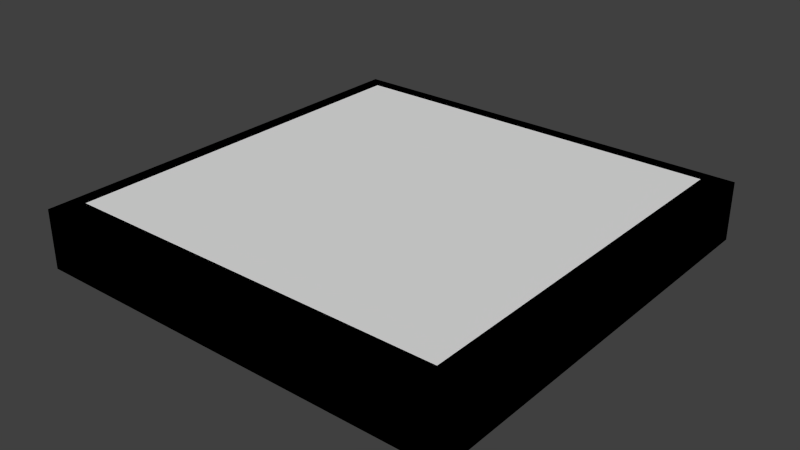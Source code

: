 # Source: tile2.blend  (saved by Blender 2.70.0; exported with 4.5.12 LTS)
import bpy
from mathutils import Matrix  # noqa: F401  (used for matrix-valued properties, if any)

bpy.ops.wm.read_factory_settings(use_empty=True)
scene = bpy.context.scene
scene.name = 'Scene'

# ---- collections
col_collection_1 = bpy.data.collections.new('Collection 1'); scene.collection.children.link(col_collection_1)

# ---- materials (node trees are filled in below, after node groups)
mat_border = bpy.data.materials.new('Border')
mat_border.alpha_threshold = 0.0
mat_border.use_transparent_shadow = False
mat_border.diffuse_color = (0.0, 0.0, 0.0, 1.0)
mat_border.roughness = 0.5
mat_border.line_color = (0.0, 0.0, 0.0, 1.0)
mat_area = bpy.data.materials.new('Area')
mat_area.alpha_threshold = 0.0
mat_area.use_transparent_shadow = False
mat_area.roughness = 0.5
mat_area.line_color = (0.0, 0.0, 0.0, 1.0)

# ---- material node trees

# ---- world
world_world = bpy.data.worlds.new('World'); scene.world = world_world
world_world.color = (0.05088, 0.05088, 0.05088)
world_world.use_sun_shadow = False
world_world.sun_shadow_jitter_overblur = 0.0
world_world.cycles.sampling_method = 'MANUAL'
world_world.cycles.sample_map_resolution = 256

# ---- meshes
me_plane = bpy.data.meshes.new('Plane')
me_plane.from_pydata([(-0.9897, -0.998, 0.01129), (1.01, -0.998, 0.01129), (-0.9897, -0.7758, 0.01129), (-0.8833, -0.8915, -0.009028), (0.9038, -0.8915, -0.009028), (1.01, -0.7758, 0.01129), (-0.9897, 0.7798, 0.01129), (-0.8833, 0.8956, -0.009028), (0.9038, 0.8956, -0.009028), (1.01, 0.7798, 0.01129), (-0.9897, 1.002, 0.01129), (1.01, 1.002, 0.01129), (-0.9897, -0.998, 0.2843), (1.01, -0.998, 0.2843), (-0.9897, -0.7758, 0.2843), (-0.8833, -0.8915, 0.3046), (0.9038, -0.8915, 0.3046), (1.01, -0.7758, 0.2843), (-0.9897, 0.7798, 0.2843), (-0.8833, 0.8956, 0.3046), (0.9038, 0.8956, 0.3046), (1.01, 0.7798, 0.2843), (-0.9897, 1.002, 0.2843), (1.01, 1.002, 0.2843)], [], [(2, 6, 7, 3), (4, 3, 7, 8), (4, 8, 9, 5), (0, 2, 3, 4, 5, 1), (10, 11, 9, 8, 7, 6), (14, 15, 19, 18), (16, 20, 19, 15), (16, 17, 21, 20), (12, 13, 17, 16, 15, 14), (22, 18, 19, 20, 21, 23), (10, 22, 23, 11), (11, 23, 21, 9), (6, 18, 22, 10), (9, 21, 17, 5), (2, 14, 18, 6), (5, 17, 13, 1), (1, 13, 12, 0), (0, 12, 14, 2)])
me_plane.polygons.foreach_set('material_index', [0, 1, 0, 0, 0, 0, 1, 0, 0, 0, 0, 0, 0, 0, 0, 0, 0, 0])
_uv = me_plane.uv_layers.new(name='UVMap')
_uv.uv.foreach_set('vector', [0.699, 0.399, 0.699, 0.001001, 0.601, 0.001001, 0.601, 0.399, 0.399, 0.001001, 0.001001, 0.001001, 0.001001, 0.399, 0.399, 0.399, 0.401, 0.599, 0.799, 0.599, 0.799, 0.501, 0.401, 0.501, 0.401, 0.399, 0.401, 0.001001, 0.4062, 0.2021, 0.4938, 0.2021, 0.499, 0.001001, 0.499, 0.399, 0.401, 0.401, 0.799, 0.401, 0.799, 0.499, 0.7778, 0.4495, 0.4222, 0.4495, 0.401, 0.499, 0.599, 0.001001, 0.501, 0.001001, 0.501, 0.399, 0.599, 0.399, 0.399, 0.401, 0.001001, 0.401, 0.001001, 0.799, 0.399, 0.799, 0.799, 0.699, 0.799, 0.601, 0.401, 0.601, 0.401, 0.699, 0.701, 0.001001, 0.799, 0.001001, 0.799, 0.399, 0.7938, 0.1979, 0.7062, 0.1979, 0.701, 0.399, 0.401, 0.799, 0.401, 0.701, 0.4222, 0.7505, 0.7778, 0.7505, 0.799, 0.701, 0.799, 0.799, 0.899, 0.001001, 0.801, 0.001001, 0.801, 0.399, 0.899, 0.399, 0.499, 0.901, 0.401, 0.901, 0.401, 0.999, 0.499, 0.999, 0.999, 0.901, 0.901, 0.901, 0.901, 0.999, 0.999, 0.999, 0.399, 0.899, 0.399, 0.801, 0.001001, 0.801, 0.001001, 0.899, 0.899, 0.501, 0.801, 0.501, 0.801, 0.899, 0.899, 0.899, 0.899, 0.401, 0.801, 0.401, 0.801, 0.499, 0.899, 0.499, 0.799, 0.899, 0.799, 0.801, 0.401, 0.801, 0.401, 0.899, 0.399, 0.901, 0.301, 0.901, 0.301, 0.999, 0.399, 0.999])
me_plane.materials.append(mat_border)
me_plane.materials.append(mat_area)
me_plane.materials.append(None)
me_plane.use_remesh_preserve_volume = False
me_plane.use_remesh_preserve_attributes = False
me_plane.use_mirror_vertex_groups = False
me_plane.update()

# ---- objects
ob_plane = bpy.data.objects.new('Plane', me_plane)

# ---- transforms, parenting, visibility, modifiers, constraints
ob_plane.location = (0.0, 0.0, -0.002739)
ob_plane.lineart.crease_threshold = 0.0

# ---- collection membership
col_collection_1.objects.link(ob_plane)

# ---- scene / render settings (as saved in the file)
scene.frame_start = 1; scene.frame_end = 250; scene.frame_set(1)
scene.render.engine = 'BLENDER_EEVEE_NEXT'
scene.render.resolution_percentage = 50
scene.render.dither_intensity = 0.0
scene.cycles.use_denoising = False
scene.cycles.samples = 10
scene.cycles.sampling_pattern = 'TABULATED_SOBOL'
scene.cycles.light_sampling_threshold = 0.0
scene.cycles.use_adaptive_sampling = False
scene.cycles.use_light_tree = False
scene.cycles.blur_glossy = 0.0
scene.cycles.volume_bounces = 1
scene.cycles.pixel_filter_type = 'GAUSSIAN'
scene.cycles.sample_clamp_indirect = 0.0
scene.view_settings.view_transform = 'Standard'
bpy.context.view_layer.update()

# ---- added for rendering (the .blend has no active camera and no usable light): camera, sun
cam_auto = bpy.data.cameras.new('AutoCamera')
cam_auto.lens = 50.0
cam_auto.sensor_width = 36.0
cam_auto.clip_end = 1000.0
ob_auto_camera = bpy.data.objects.new('AutoCamera', cam_auto)
scene.collection.objects.link(ob_auto_camera)
ob_auto_camera.location = (2.64325, -3.15755, 2.25143)
ob_auto_camera.rotation_euler = (1.09748, -7.21219e-08, 0.694738)
scene.camera = ob_auto_camera
light_auto_sun = bpy.data.lights.new('AutoSun', 'SUN')
light_auto_sun.energy = 3.0
light_auto_sun.angle = 0.0523599
ob_auto_sun = bpy.data.objects.new('AutoSun', light_auto_sun)
scene.collection.objects.link(ob_auto_sun)
ob_auto_sun.rotation_euler = (0.872665, 0.174533, 0.523599)
bpy.context.view_layer.update()
